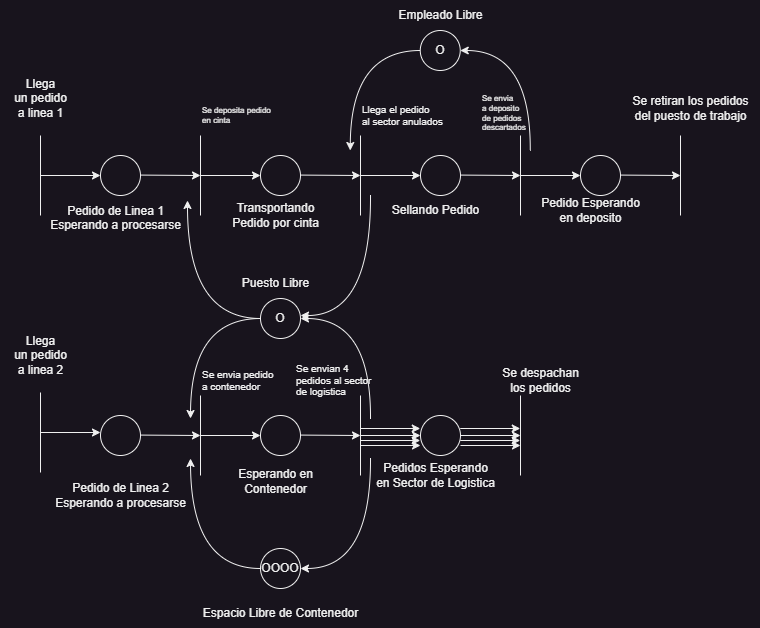

The diagram above was exported from draw.io. Its source (the exported page's mxGraphModel, read from the mxfile embedded in the PNG):
<mxGraphModel dx="880" dy="532" grid="1" gridSize="10" guides="1" tooltips="1" connect="1" arrows="1" fold="1" page="1" pageScale="1" pageWidth="827" pageHeight="1169" math="0" shadow="0">
  <root>
    <mxCell id="0" />
    <mxCell id="1" parent="0" />
    <mxCell id="uCPlCIgPx5DpNd_hUOtd-1" value="" style="endArrow=none;html=1;rounded=0;" parent="1" edge="1">
      <mxGeometry width="50" height="50" relative="1" as="geometry">
        <mxPoint x="60" y="287" as="sourcePoint" />
        <mxPoint x="60" y="207" as="targetPoint" />
      </mxGeometry>
    </mxCell>
    <mxCell id="uCPlCIgPx5DpNd_hUOtd-2" value="" style="endArrow=classic;html=1;rounded=0;" parent="1" edge="1">
      <mxGeometry width="50" height="50" relative="1" as="geometry">
        <mxPoint x="60" y="247" as="sourcePoint" />
        <mxPoint x="120" y="247" as="targetPoint" />
      </mxGeometry>
    </mxCell>
    <mxCell id="uCPlCIgPx5DpNd_hUOtd-3" value="Llega&lt;div&gt;un pedido&lt;/div&gt;&lt;div&gt;a linea 1&lt;/div&gt;" style="text;html=1;align=center;verticalAlign=middle;resizable=0;points=[];autosize=1;strokeColor=none;fillColor=none;" parent="1" vertex="1">
      <mxGeometry x="20" y="140" width="80" height="60" as="geometry" />
    </mxCell>
    <mxCell id="uCPlCIgPx5DpNd_hUOtd-4" value="" style="endArrow=none;html=1;rounded=0;" parent="1" edge="1">
      <mxGeometry width="50" height="50" relative="1" as="geometry">
        <mxPoint x="60" y="544" as="sourcePoint" />
        <mxPoint x="60" y="464" as="targetPoint" />
      </mxGeometry>
    </mxCell>
    <mxCell id="uCPlCIgPx5DpNd_hUOtd-5" value="" style="endArrow=classic;html=1;rounded=0;" parent="1" edge="1">
      <mxGeometry width="50" height="50" relative="1" as="geometry">
        <mxPoint x="60" y="504" as="sourcePoint" />
        <mxPoint x="120" y="504" as="targetPoint" />
      </mxGeometry>
    </mxCell>
    <mxCell id="uCPlCIgPx5DpNd_hUOtd-6" value="Llega&lt;div&gt;un pedido&lt;/div&gt;&lt;div&gt;a linea 2&lt;/div&gt;" style="text;html=1;align=center;verticalAlign=middle;resizable=0;points=[];autosize=1;strokeColor=none;fillColor=none;" parent="1" vertex="1">
      <mxGeometry x="20" y="397" width="80" height="60" as="geometry" />
    </mxCell>
    <mxCell id="uCPlCIgPx5DpNd_hUOtd-8" value="" style="ellipse;whiteSpace=wrap;html=1;aspect=fixed;" parent="1" vertex="1">
      <mxGeometry x="120.00000000000011" y="227" width="40" height="40" as="geometry" />
    </mxCell>
    <mxCell id="uCPlCIgPx5DpNd_hUOtd-9" value="" style="endArrow=none;html=1;rounded=0;" parent="1" edge="1">
      <mxGeometry width="50" height="50" relative="1" as="geometry">
        <mxPoint x="220.0000000000001" y="287" as="sourcePoint" />
        <mxPoint x="220.0000000000001" y="207" as="targetPoint" />
      </mxGeometry>
    </mxCell>
    <mxCell id="uCPlCIgPx5DpNd_hUOtd-10" value="" style="endArrow=classic;html=1;rounded=0;" parent="1" edge="1">
      <mxGeometry width="50" height="50" relative="1" as="geometry">
        <mxPoint x="220.0000000000001" y="247" as="sourcePoint" />
        <mxPoint x="280.0000000000001" y="247" as="targetPoint" />
      </mxGeometry>
    </mxCell>
    <mxCell id="uCPlCIgPx5DpNd_hUOtd-11" value="" style="endArrow=classic;html=1;rounded=0;" parent="1" edge="1">
      <mxGeometry width="50" height="50" relative="1" as="geometry">
        <mxPoint x="160.0000000000001" y="246.57999999999998" as="sourcePoint" />
        <mxPoint x="220.0000000000001" y="247" as="targetPoint" />
      </mxGeometry>
    </mxCell>
    <mxCell id="uCPlCIgPx5DpNd_hUOtd-12" value="" style="ellipse;whiteSpace=wrap;html=1;aspect=fixed;" parent="1" vertex="1">
      <mxGeometry x="120.00000000000011" y="487" width="40" height="40" as="geometry" />
    </mxCell>
    <mxCell id="uCPlCIgPx5DpNd_hUOtd-13" value="" style="endArrow=none;html=1;rounded=0;" parent="1" edge="1">
      <mxGeometry width="50" height="50" relative="1" as="geometry">
        <mxPoint x="220.0000000000001" y="547" as="sourcePoint" />
        <mxPoint x="220.0000000000001" y="467" as="targetPoint" />
      </mxGeometry>
    </mxCell>
    <mxCell id="uCPlCIgPx5DpNd_hUOtd-14" value="" style="endArrow=classic;html=1;rounded=0;" parent="1" edge="1">
      <mxGeometry width="50" height="50" relative="1" as="geometry">
        <mxPoint x="220.0000000000001" y="507" as="sourcePoint" />
        <mxPoint x="280.0000000000001" y="507" as="targetPoint" />
      </mxGeometry>
    </mxCell>
    <mxCell id="uCPlCIgPx5DpNd_hUOtd-15" value="" style="endArrow=classic;html=1;rounded=0;" parent="1" edge="1">
      <mxGeometry width="50" height="50" relative="1" as="geometry">
        <mxPoint x="160.0000000000001" y="506.58" as="sourcePoint" />
        <mxPoint x="220.0000000000001" y="507" as="targetPoint" />
      </mxGeometry>
    </mxCell>
    <mxCell id="uCPlCIgPx5DpNd_hUOtd-16" value="Pedido de Linea 1&lt;div&gt;Esperando a procesarse&lt;div&gt;&lt;br&gt;&lt;/div&gt;&lt;/div&gt;" style="text;html=1;align=center;verticalAlign=middle;resizable=0;points=[];autosize=1;strokeColor=none;fillColor=none;" parent="1" vertex="1">
      <mxGeometry x="60" y="267" width="150" height="60" as="geometry" />
    </mxCell>
    <mxCell id="uCPlCIgPx5DpNd_hUOtd-18" value="Pedido de Linea 2&lt;div&gt;Esperando a procesarse&lt;/div&gt;" style="text;html=1;align=center;verticalAlign=middle;resizable=0;points=[];autosize=1;strokeColor=none;fillColor=none;" parent="1" vertex="1">
      <mxGeometry x="65" y="547" width="150" height="40" as="geometry" />
    </mxCell>
    <mxCell id="uCPlCIgPx5DpNd_hUOtd-19" value="" style="ellipse;whiteSpace=wrap;html=1;aspect=fixed;" parent="1" vertex="1">
      <mxGeometry x="280.0000000000001" y="227" width="40" height="40" as="geometry" />
    </mxCell>
    <mxCell id="uCPlCIgPx5DpNd_hUOtd-20" value="" style="endArrow=none;html=1;rounded=0;" parent="1" edge="1">
      <mxGeometry width="50" height="50" relative="1" as="geometry">
        <mxPoint x="380.0000000000001" y="287" as="sourcePoint" />
        <mxPoint x="380.0000000000001" y="207" as="targetPoint" />
      </mxGeometry>
    </mxCell>
    <mxCell id="uCPlCIgPx5DpNd_hUOtd-21" value="" style="endArrow=classic;html=1;rounded=0;" parent="1" edge="1">
      <mxGeometry width="50" height="50" relative="1" as="geometry">
        <mxPoint x="380.0000000000001" y="247" as="sourcePoint" />
        <mxPoint x="440.0000000000001" y="247" as="targetPoint" />
      </mxGeometry>
    </mxCell>
    <mxCell id="uCPlCIgPx5DpNd_hUOtd-22" value="" style="endArrow=classic;html=1;rounded=0;" parent="1" edge="1">
      <mxGeometry width="50" height="50" relative="1" as="geometry">
        <mxPoint x="320.0000000000001" y="246.57999999999998" as="sourcePoint" />
        <mxPoint x="380.0000000000001" y="247" as="targetPoint" />
      </mxGeometry>
    </mxCell>
    <mxCell id="uCPlCIgPx5DpNd_hUOtd-23" value="" style="ellipse;whiteSpace=wrap;html=1;aspect=fixed;" parent="1" vertex="1">
      <mxGeometry x="280.0000000000001" y="487" width="40" height="40" as="geometry" />
    </mxCell>
    <mxCell id="uCPlCIgPx5DpNd_hUOtd-24" value="" style="endArrow=none;html=1;rounded=0;" parent="1" edge="1">
      <mxGeometry width="50" height="50" relative="1" as="geometry">
        <mxPoint x="380.0000000000001" y="547" as="sourcePoint" />
        <mxPoint x="380.0000000000001" y="467" as="targetPoint" />
      </mxGeometry>
    </mxCell>
    <mxCell id="uCPlCIgPx5DpNd_hUOtd-25" value="" style="endArrow=classic;html=1;rounded=0;" parent="1" edge="1">
      <mxGeometry width="50" height="50" relative="1" as="geometry">
        <mxPoint x="380.0000000000001" y="507" as="sourcePoint" />
        <mxPoint x="440.0000000000001" y="507" as="targetPoint" />
      </mxGeometry>
    </mxCell>
    <mxCell id="uCPlCIgPx5DpNd_hUOtd-26" value="" style="endArrow=classic;html=1;rounded=0;" parent="1" edge="1">
      <mxGeometry width="50" height="50" relative="1" as="geometry">
        <mxPoint x="320.0000000000001" y="506.58" as="sourcePoint" />
        <mxPoint x="380.0000000000001" y="507" as="targetPoint" />
      </mxGeometry>
    </mxCell>
    <mxCell id="uCPlCIgPx5DpNd_hUOtd-28" value="&lt;h6&gt;&lt;span style=&quot;font-weight: normal;&quot;&gt;Se deposita pedido&lt;br&gt;en cinta&lt;/span&gt;&lt;/h6&gt;" style="text;html=1;align=left;verticalAlign=middle;resizable=0;points=[];autosize=1;strokeColor=none;fillColor=none;" parent="1" vertex="1">
      <mxGeometry x="220" y="152" width="90" height="70" as="geometry" />
    </mxCell>
    <mxCell id="uCPlCIgPx5DpNd_hUOtd-29" value="Transportando&lt;div&gt;Pedido por cinta&lt;/div&gt;" style="text;html=1;align=center;verticalAlign=middle;resizable=0;points=[];autosize=1;strokeColor=none;fillColor=none;" parent="1" vertex="1">
      <mxGeometry x="240" y="267" width="110" height="40" as="geometry" />
    </mxCell>
    <mxCell id="uCPlCIgPx5DpNd_hUOtd-34" style="edgeStyle=orthogonalEdgeStyle;rounded=0;orthogonalLoop=1;jettySize=auto;html=1;curved=1;" parent="1" source="uCPlCIgPx5DpNd_hUOtd-30" edge="1">
      <mxGeometry relative="1" as="geometry">
        <mxPoint x="210" y="490" as="targetPoint" />
      </mxGeometry>
    </mxCell>
    <mxCell id="uCPlCIgPx5DpNd_hUOtd-35" style="edgeStyle=orthogonalEdgeStyle;rounded=0;orthogonalLoop=1;jettySize=auto;html=1;curved=1;endArrow=none;endFill=0;startArrow=classic;startFill=1;" parent="1" edge="1">
      <mxGeometry relative="1" as="geometry">
        <mxPoint x="390" y="267" as="targetPoint" />
        <mxPoint x="320" y="387" as="sourcePoint" />
      </mxGeometry>
    </mxCell>
    <mxCell id="uCPlCIgPx5DpNd_hUOtd-36" style="edgeStyle=orthogonalEdgeStyle;rounded=0;orthogonalLoop=1;jettySize=auto;html=1;curved=1;endArrow=none;endFill=0;startArrow=classic;startFill=1;" parent="1" source="uCPlCIgPx5DpNd_hUOtd-30" edge="1">
      <mxGeometry relative="1" as="geometry">
        <mxPoint x="390" y="490" as="targetPoint" />
      </mxGeometry>
    </mxCell>
    <mxCell id="uCPlCIgPx5DpNd_hUOtd-30" value="O" style="ellipse;whiteSpace=wrap;html=1;aspect=fixed;" parent="1" vertex="1">
      <mxGeometry x="280" y="370" width="40" height="40" as="geometry" />
    </mxCell>
    <mxCell id="uCPlCIgPx5DpNd_hUOtd-31" value="&lt;h5&gt;&lt;span style=&quot;font-weight: normal;&quot;&gt;Llega el pedido&lt;br&gt;al sector anulados&lt;/span&gt;&lt;/h5&gt;" style="text;html=1;align=left;verticalAlign=middle;resizable=0;points=[];autosize=1;strokeColor=none;fillColor=none;" parent="1" vertex="1">
      <mxGeometry x="380" y="152" width="100" height="70" as="geometry" />
    </mxCell>
    <mxCell id="uCPlCIgPx5DpNd_hUOtd-32" value="Puesto Libre" style="text;html=1;align=center;verticalAlign=middle;resizable=0;points=[];autosize=1;strokeColor=none;fillColor=none;" parent="1" vertex="1">
      <mxGeometry x="250" y="340" width="90" height="30" as="geometry" />
    </mxCell>
    <mxCell id="uCPlCIgPx5DpNd_hUOtd-33" style="edgeStyle=orthogonalEdgeStyle;rounded=0;orthogonalLoop=1;jettySize=auto;html=1;entryX=0.98;entryY=0.083;entryDx=0;entryDy=0;entryPerimeter=0;curved=1;" parent="1" source="uCPlCIgPx5DpNd_hUOtd-30" target="uCPlCIgPx5DpNd_hUOtd-16" edge="1">
      <mxGeometry relative="1" as="geometry" />
    </mxCell>
    <mxCell id="uCPlCIgPx5DpNd_hUOtd-38" value="" style="ellipse;whiteSpace=wrap;html=1;aspect=fixed;" parent="1" vertex="1">
      <mxGeometry x="440.0000000000001" y="227" width="40" height="40" as="geometry" />
    </mxCell>
    <mxCell id="uCPlCIgPx5DpNd_hUOtd-39" value="" style="endArrow=none;html=1;rounded=0;" parent="1" edge="1">
      <mxGeometry width="50" height="50" relative="1" as="geometry">
        <mxPoint x="540.0000000000001" y="287" as="sourcePoint" />
        <mxPoint x="540.0000000000001" y="207" as="targetPoint" />
      </mxGeometry>
    </mxCell>
    <mxCell id="uCPlCIgPx5DpNd_hUOtd-40" value="" style="endArrow=classic;html=1;rounded=0;" parent="1" edge="1">
      <mxGeometry width="50" height="50" relative="1" as="geometry">
        <mxPoint x="540.0000000000001" y="247" as="sourcePoint" />
        <mxPoint x="600.0000000000001" y="247" as="targetPoint" />
      </mxGeometry>
    </mxCell>
    <mxCell id="uCPlCIgPx5DpNd_hUOtd-41" value="" style="endArrow=classic;html=1;rounded=0;" parent="1" edge="1">
      <mxGeometry width="50" height="50" relative="1" as="geometry">
        <mxPoint x="480.0000000000001" y="246.57999999999998" as="sourcePoint" />
        <mxPoint x="540.0000000000001" y="247" as="targetPoint" />
      </mxGeometry>
    </mxCell>
    <mxCell id="uCPlCIgPx5DpNd_hUOtd-42" value="Sellando Pedido" style="text;html=1;align=center;verticalAlign=middle;resizable=0;points=[];autosize=1;strokeColor=none;fillColor=none;" parent="1" vertex="1">
      <mxGeometry x="400" y="267" width="110" height="30" as="geometry" />
    </mxCell>
    <mxCell id="uCPlCIgPx5DpNd_hUOtd-44" style="edgeStyle=orthogonalEdgeStyle;rounded=0;orthogonalLoop=1;jettySize=auto;html=1;curved=1;" parent="1" source="uCPlCIgPx5DpNd_hUOtd-46" edge="1">
      <mxGeometry relative="1" as="geometry">
        <mxPoint x="369.75" y="222" as="targetPoint" />
      </mxGeometry>
    </mxCell>
    <mxCell id="uCPlCIgPx5DpNd_hUOtd-45" style="edgeStyle=orthogonalEdgeStyle;rounded=0;orthogonalLoop=1;jettySize=auto;html=1;curved=1;endArrow=none;endFill=0;startArrow=classic;startFill=1;" parent="1" source="uCPlCIgPx5DpNd_hUOtd-46" edge="1">
      <mxGeometry relative="1" as="geometry">
        <mxPoint x="549.75" y="222" as="targetPoint" />
      </mxGeometry>
    </mxCell>
    <mxCell id="uCPlCIgPx5DpNd_hUOtd-46" value="O" style="ellipse;whiteSpace=wrap;html=1;aspect=fixed;" parent="1" vertex="1">
      <mxGeometry x="439.75" y="102" width="40" height="40" as="geometry" />
    </mxCell>
    <mxCell id="uCPlCIgPx5DpNd_hUOtd-47" value="Empleado Libre" style="text;html=1;align=center;verticalAlign=middle;resizable=0;points=[];autosize=1;strokeColor=none;fillColor=none;" parent="1" vertex="1">
      <mxGeometry x="405" y="72" width="110" height="30" as="geometry" />
    </mxCell>
    <mxCell id="uCPlCIgPx5DpNd_hUOtd-48" value="&lt;h6&gt;&lt;span style=&quot;font-weight: normal;&quot;&gt;Se envia&lt;br&gt;a deposito&lt;br&gt;de pedidos&amp;nbsp;&lt;br&gt;descartados&lt;/span&gt;&lt;/h6&gt;" style="text;html=1;align=left;verticalAlign=middle;resizable=0;points=[];autosize=1;strokeColor=none;fillColor=none;" parent="1" vertex="1">
      <mxGeometry x="500" y="140" width="70" height="90" as="geometry" />
    </mxCell>
    <mxCell id="uCPlCIgPx5DpNd_hUOtd-49" value="" style="ellipse;whiteSpace=wrap;html=1;aspect=fixed;" parent="1" vertex="1">
      <mxGeometry x="600.0000000000001" y="227" width="40" height="40" as="geometry" />
    </mxCell>
    <mxCell id="uCPlCIgPx5DpNd_hUOtd-50" value="" style="endArrow=none;html=1;rounded=0;" parent="1" edge="1">
      <mxGeometry width="50" height="50" relative="1" as="geometry">
        <mxPoint x="700.0000000000001" y="287" as="sourcePoint" />
        <mxPoint x="700.0000000000001" y="207" as="targetPoint" />
      </mxGeometry>
    </mxCell>
    <mxCell id="uCPlCIgPx5DpNd_hUOtd-52" value="" style="endArrow=classic;html=1;rounded=0;" parent="1" edge="1">
      <mxGeometry width="50" height="50" relative="1" as="geometry">
        <mxPoint x="640.0000000000001" y="246.57999999999998" as="sourcePoint" />
        <mxPoint x="700.0000000000001" y="247" as="targetPoint" />
      </mxGeometry>
    </mxCell>
    <mxCell id="uCPlCIgPx5DpNd_hUOtd-53" value="Pedido Esperando&lt;div&gt;en deposito&lt;/div&gt;" style="text;html=1;align=center;verticalAlign=middle;resizable=0;points=[];autosize=1;strokeColor=none;fillColor=none;" parent="1" vertex="1">
      <mxGeometry x="550" y="262" width="120" height="40" as="geometry" />
    </mxCell>
    <mxCell id="uCPlCIgPx5DpNd_hUOtd-54" value="Se retiran los pedidos&lt;div&gt;del puesto de trabajo&lt;/div&gt;" style="text;html=1;align=center;verticalAlign=middle;resizable=0;points=[];autosize=1;strokeColor=none;fillColor=none;" parent="1" vertex="1">
      <mxGeometry x="640" y="160" width="140" height="40" as="geometry" />
    </mxCell>
    <mxCell id="uCPlCIgPx5DpNd_hUOtd-55" value="Esperando en&lt;div&gt;Contenedor&lt;/div&gt;" style="text;html=1;align=center;verticalAlign=middle;resizable=0;points=[];autosize=1;strokeColor=none;fillColor=none;" parent="1" vertex="1">
      <mxGeometry x="245" y="533" width="100" height="40" as="geometry" />
    </mxCell>
    <mxCell id="uCPlCIgPx5DpNd_hUOtd-56" style="edgeStyle=orthogonalEdgeStyle;rounded=0;orthogonalLoop=1;jettySize=auto;html=1;curved=1;" parent="1" source="uCPlCIgPx5DpNd_hUOtd-58" edge="1">
      <mxGeometry relative="1" as="geometry">
        <mxPoint x="210" y="530" as="targetPoint" />
      </mxGeometry>
    </mxCell>
    <mxCell id="uCPlCIgPx5DpNd_hUOtd-57" style="edgeStyle=orthogonalEdgeStyle;rounded=0;orthogonalLoop=1;jettySize=auto;html=1;curved=1;endArrow=none;endFill=0;startArrow=classic;startFill=1;" parent="1" source="uCPlCIgPx5DpNd_hUOtd-58" edge="1">
      <mxGeometry relative="1" as="geometry">
        <mxPoint x="390" y="530" as="targetPoint" />
      </mxGeometry>
    </mxCell>
    <mxCell id="uCPlCIgPx5DpNd_hUOtd-58" value="OOOO" style="ellipse;whiteSpace=wrap;html=1;aspect=fixed;" parent="1" vertex="1">
      <mxGeometry x="280" y="620" width="40" height="40" as="geometry" />
    </mxCell>
    <mxCell id="uCPlCIgPx5DpNd_hUOtd-59" value="Espacio Libre de Contenedor" style="text;html=1;align=center;verticalAlign=middle;resizable=0;points=[];autosize=1;strokeColor=none;fillColor=none;" parent="1" vertex="1">
      <mxGeometry x="210" y="670" width="180" height="30" as="geometry" />
    </mxCell>
    <mxCell id="uCPlCIgPx5DpNd_hUOtd-60" value="" style="endArrow=classic;html=1;rounded=0;" parent="1" edge="1">
      <mxGeometry width="50" height="50" relative="1" as="geometry">
        <mxPoint x="380.0000000000001" y="517" as="sourcePoint" />
        <mxPoint x="440.0000000000001" y="517" as="targetPoint" />
      </mxGeometry>
    </mxCell>
    <mxCell id="uCPlCIgPx5DpNd_hUOtd-61" value="" style="endArrow=classic;html=1;rounded=0;" parent="1" edge="1">
      <mxGeometry width="50" height="50" relative="1" as="geometry">
        <mxPoint x="379.7500000000001" y="500" as="sourcePoint" />
        <mxPoint x="439.7500000000001" y="500" as="targetPoint" />
      </mxGeometry>
    </mxCell>
    <mxCell id="uCPlCIgPx5DpNd_hUOtd-62" value="" style="endArrow=classic;html=1;rounded=0;" parent="1" edge="1">
      <mxGeometry width="50" height="50" relative="1" as="geometry">
        <mxPoint x="379.7500000000001" y="512" as="sourcePoint" />
        <mxPoint x="439.7500000000001" y="512" as="targetPoint" />
      </mxGeometry>
    </mxCell>
    <mxCell id="uCPlCIgPx5DpNd_hUOtd-63" value="" style="ellipse;whiteSpace=wrap;html=1;aspect=fixed;" parent="1" vertex="1">
      <mxGeometry x="440.0000000000001" y="487" width="40" height="40" as="geometry" />
    </mxCell>
    <mxCell id="uCPlCIgPx5DpNd_hUOtd-64" value="" style="endArrow=none;html=1;rounded=0;" parent="1" edge="1">
      <mxGeometry width="50" height="50" relative="1" as="geometry">
        <mxPoint x="540.0000000000001" y="547" as="sourcePoint" />
        <mxPoint x="540.0000000000001" y="467" as="targetPoint" />
      </mxGeometry>
    </mxCell>
    <mxCell id="uCPlCIgPx5DpNd_hUOtd-67" value="&lt;h5&gt;&lt;span style=&quot;font-weight: normal;&quot;&gt;Se envia pedido&lt;br&gt;a contenedor&lt;/span&gt;&lt;/h5&gt;" style="text;html=1;align=left;verticalAlign=middle;resizable=0;points=[];autosize=1;strokeColor=none;fillColor=none;" parent="1" vertex="1">
      <mxGeometry x="220" y="417" width="90" height="70" as="geometry" />
    </mxCell>
    <mxCell id="uCPlCIgPx5DpNd_hUOtd-68" value="&lt;h5&gt;&lt;span style=&quot;font-weight: normal;&quot;&gt;Se envian 4&lt;br&gt;pedidos al sector&lt;br&gt;de logistica&lt;/span&gt;&lt;/h5&gt;" style="text;html=1;align=left;verticalAlign=middle;resizable=0;points=[];autosize=1;strokeColor=none;fillColor=none;" parent="1" vertex="1">
      <mxGeometry x="314" y="412" width="100" height="80" as="geometry" />
    </mxCell>
    <mxCell id="uCPlCIgPx5DpNd_hUOtd-70" value="Pedidos Esperando&lt;div&gt;en Sector de Logistica&lt;/div&gt;" style="text;html=1;align=center;verticalAlign=middle;resizable=0;points=[];autosize=1;strokeColor=none;fillColor=none;" parent="1" vertex="1">
      <mxGeometry x="385" y="527" width="140" height="40" as="geometry" />
    </mxCell>
    <mxCell id="uCPlCIgPx5DpNd_hUOtd-71" value="" style="endArrow=classic;html=1;rounded=0;" parent="1" edge="1">
      <mxGeometry width="50" height="50" relative="1" as="geometry">
        <mxPoint x="480.0000000000001" y="507" as="sourcePoint" />
        <mxPoint x="540.0000000000001" y="507" as="targetPoint" />
      </mxGeometry>
    </mxCell>
    <mxCell id="uCPlCIgPx5DpNd_hUOtd-72" value="" style="endArrow=classic;html=1;rounded=0;" parent="1" edge="1">
      <mxGeometry width="50" height="50" relative="1" as="geometry">
        <mxPoint x="480.0000000000001" y="517" as="sourcePoint" />
        <mxPoint x="540.0000000000001" y="517" as="targetPoint" />
      </mxGeometry>
    </mxCell>
    <mxCell id="uCPlCIgPx5DpNd_hUOtd-73" value="" style="endArrow=classic;html=1;rounded=0;" parent="1" edge="1">
      <mxGeometry width="50" height="50" relative="1" as="geometry">
        <mxPoint x="479.7500000000001" y="500" as="sourcePoint" />
        <mxPoint x="539.7500000000001" y="500" as="targetPoint" />
      </mxGeometry>
    </mxCell>
    <mxCell id="uCPlCIgPx5DpNd_hUOtd-74" value="" style="endArrow=classic;html=1;rounded=0;" parent="1" edge="1">
      <mxGeometry width="50" height="50" relative="1" as="geometry">
        <mxPoint x="479.7500000000001" y="512" as="sourcePoint" />
        <mxPoint x="539.7500000000001" y="512" as="targetPoint" />
      </mxGeometry>
    </mxCell>
    <mxCell id="uCPlCIgPx5DpNd_hUOtd-75" value="Se despachan&lt;div&gt;los pedidos&lt;/div&gt;" style="text;html=1;align=center;verticalAlign=middle;resizable=0;points=[];autosize=1;strokeColor=none;fillColor=none;" parent="1" vertex="1">
      <mxGeometry x="510" y="432" width="100" height="40" as="geometry" />
    </mxCell>
  </root>
</mxGraphModel>